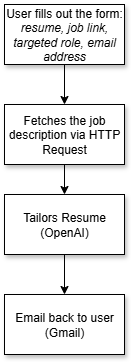

The diagram above was exported from draw.io. Its source (the exported page's mxGraphModel, read from the mxfile embedded in the PNG):
<mxGraphModel dx="1017" dy="1572" grid="1" gridSize="10" guides="1" tooltips="1" connect="1" arrows="1" fold="1" page="1" pageScale="1" pageWidth="850" pageHeight="1100" math="0" shadow="0">
  <root>
    <mxCell id="0" />
    <mxCell id="1" parent="0" />
    <mxCell id="OElSYU411iiK790QKjCl-4" value="" style="edgeStyle=orthogonalEdgeStyle;rounded=0;orthogonalLoop=1;jettySize=auto;html=1;" edge="1" parent="1" source="OElSYU411iiK790QKjCl-1" target="OElSYU411iiK790QKjCl-3">
      <mxGeometry relative="1" as="geometry" />
    </mxCell>
    <mxCell id="OElSYU411iiK790QKjCl-1" value="&lt;div&gt;User fills out the form:&lt;/div&gt;&lt;div&gt;&lt;i&gt;resume, job link, targeted role, email address&lt;/i&gt;&lt;/div&gt;" style="rounded=0;whiteSpace=wrap;html=1;shadow=1;" vertex="1" parent="1">
      <mxGeometry x="50" y="-360" width="120" height="60" as="geometry" />
    </mxCell>
    <mxCell id="OElSYU411iiK790QKjCl-7" value="" style="edgeStyle=orthogonalEdgeStyle;rounded=0;orthogonalLoop=1;jettySize=auto;html=1;" edge="1" parent="1" source="OElSYU411iiK790QKjCl-3" target="OElSYU411iiK790QKjCl-6">
      <mxGeometry relative="1" as="geometry" />
    </mxCell>
    <mxCell id="OElSYU411iiK790QKjCl-3" value="Fetches the job description via HTTP Request" style="rounded=0;whiteSpace=wrap;html=1;shadow=1;" vertex="1" parent="1">
      <mxGeometry x="50" y="-260" width="120" height="60" as="geometry" />
    </mxCell>
    <mxCell id="OElSYU411iiK790QKjCl-9" value="" style="edgeStyle=orthogonalEdgeStyle;rounded=0;orthogonalLoop=1;jettySize=auto;html=1;" edge="1" parent="1" source="OElSYU411iiK790QKjCl-6" target="OElSYU411iiK790QKjCl-8">
      <mxGeometry relative="1" as="geometry" />
    </mxCell>
    <mxCell id="OElSYU411iiK790QKjCl-6" value="Tailors Resume (OpenAI)" style="rounded=0;whiteSpace=wrap;html=1;shadow=1;" vertex="1" parent="1">
      <mxGeometry x="50" y="-170" width="120" height="60" as="geometry" />
    </mxCell>
    <mxCell id="OElSYU411iiK790QKjCl-8" value="Email back to user (Gmail)" style="rounded=0;whiteSpace=wrap;html=1;shadow=1;" vertex="1" parent="1">
      <mxGeometry x="50" y="-70" width="120" height="60" as="geometry" />
    </mxCell>
  </root>
</mxGraphModel>